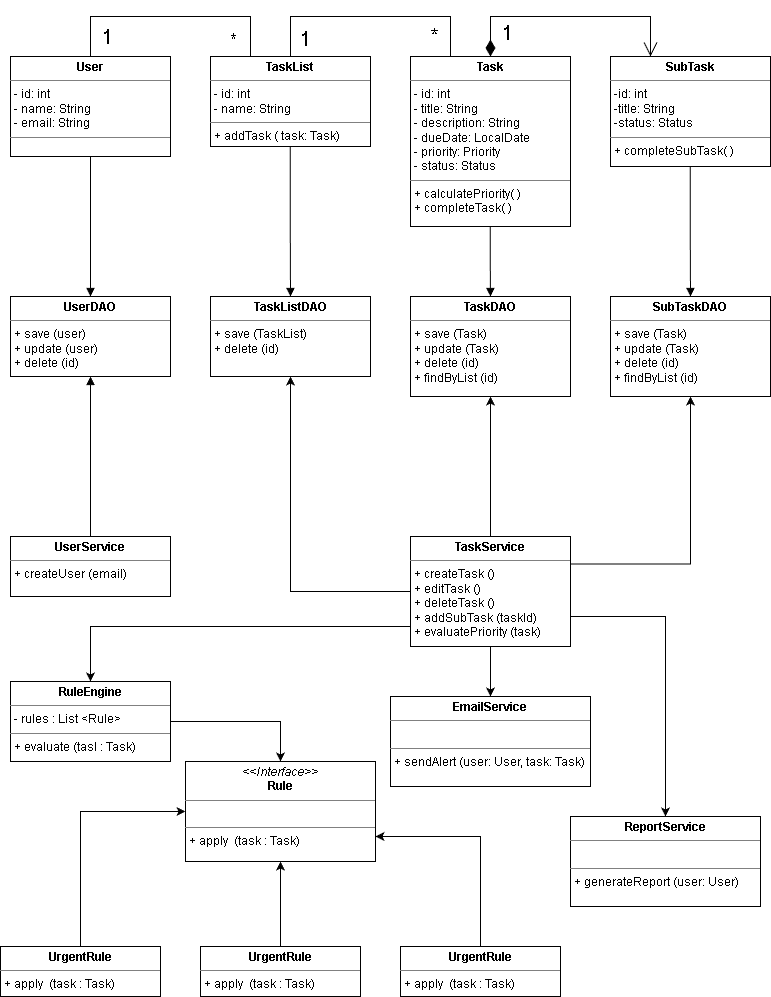

The diagram above was exported from draw.io. Its source (the exported page's mxGraphModel, read from the mxfile embedded in the PNG):
<mxGraphModel dx="1097" dy="591" grid="1" gridSize="10" guides="1" tooltips="1" connect="1" arrows="1" fold="1" page="1" pageScale="1" pageWidth="827" pageHeight="1169" math="0" shadow="0">
  <root>
    <mxCell id="0" />
    <mxCell id="1" parent="0" />
    <mxCell id="B_7fiBuf88TYUXgeCZts-1" parent="1" style="verticalAlign=top;align=left;overflow=fill;html=1;whiteSpace=wrap;" value="&lt;p style=&quot;margin:0px;margin-top:4px;text-align:center;&quot;&gt;&lt;b&gt;User&lt;/b&gt;&lt;/p&gt;&lt;hr size=&quot;1&quot; style=&quot;border-style:solid;&quot;&gt;&lt;p style=&quot;margin:0px;margin-left:4px;&quot;&gt;- id: int&lt;/p&gt;&lt;p style=&quot;margin:0px;margin-left:4px;&quot;&gt;- name: String&lt;/p&gt;&lt;p style=&quot;margin:0px;margin-left:4px;&quot;&gt;- email: String&lt;/p&gt;&lt;hr size=&quot;1&quot; style=&quot;border-style:solid;&quot;&gt;&lt;p style=&quot;margin:0px;margin-left:4px;&quot;&gt;&lt;br&gt;&lt;/p&gt;" vertex="1">
      <mxGeometry height="100" width="160" x="40" y="138" as="geometry" />
    </mxCell>
    <mxCell id="B_7fiBuf88TYUXgeCZts-2" parent="1" style="verticalAlign=top;align=left;overflow=fill;html=1;whiteSpace=wrap;" value="&lt;p style=&quot;margin:0px;margin-top:4px;text-align:center;&quot;&gt;&lt;b&gt;TaskList&lt;/b&gt;&lt;/p&gt;&lt;hr size=&quot;1&quot; style=&quot;border-style:solid;&quot;&gt;&lt;p style=&quot;margin:0px;margin-left:4px;&quot;&gt;- id: int&lt;/p&gt;&lt;p style=&quot;margin:0px;margin-left:4px;&quot;&gt;- name: String&lt;/p&gt;&lt;hr size=&quot;1&quot; style=&quot;border-style:solid;&quot;&gt;&lt;p style=&quot;margin:0px;margin-left:4px;&quot;&gt;+ addTask ( task: Task)&lt;/p&gt;" vertex="1">
      <mxGeometry height="90" width="160" x="240" y="138" as="geometry" />
    </mxCell>
    <mxCell id="B_7fiBuf88TYUXgeCZts-3" parent="1" style="verticalAlign=top;align=left;overflow=fill;html=1;whiteSpace=wrap;" value="&lt;p style=&quot;margin:0px;margin-top:4px;text-align:center;&quot;&gt;&lt;b&gt;Task&lt;/b&gt;&lt;/p&gt;&lt;hr size=&quot;1&quot; style=&quot;border-style:solid;&quot;&gt;&lt;p style=&quot;margin:0px;margin-left:4px;&quot;&gt;- id: int&lt;/p&gt;&lt;p style=&quot;margin:0px;margin-left:4px;&quot;&gt;- title: String&lt;/p&gt;&lt;p style=&quot;margin:0px;margin-left:4px;&quot;&gt;- description: String&lt;/p&gt;&lt;p style=&quot;margin:0px;margin-left:4px;&quot;&gt;- dueDate: LocalDate&lt;/p&gt;&lt;p style=&quot;margin:0px;margin-left:4px;&quot;&gt;- priority: Priority&lt;/p&gt;&lt;p style=&quot;margin:0px;margin-left:4px;&quot;&gt;- status: Status&lt;/p&gt;&lt;hr size=&quot;1&quot; style=&quot;border-style:solid;&quot;&gt;&lt;p style=&quot;margin:0px;margin-left:4px;&quot;&gt;+ calculatePriority( )&lt;/p&gt;&lt;p style=&quot;margin:0px;margin-left:4px;&quot;&gt;+ completeTask( )&lt;/p&gt;" vertex="1">
      <mxGeometry height="170" width="160" x="440" y="138" as="geometry" />
    </mxCell>
    <mxCell id="B_7fiBuf88TYUXgeCZts-4" parent="1" style="verticalAlign=top;align=left;overflow=fill;html=1;whiteSpace=wrap;" value="&lt;p style=&quot;margin:0px;margin-top:4px;text-align:center;&quot;&gt;&lt;b&gt;SubTask&lt;/b&gt;&lt;/p&gt;&lt;hr size=&quot;1&quot; style=&quot;border-style:solid;&quot;&gt;&lt;p style=&quot;margin:0px;margin-left:4px;&quot;&gt;-id: int&lt;/p&gt;&lt;p style=&quot;margin:0px;margin-left:4px;&quot;&gt;-title: String&lt;/p&gt;&lt;p style=&quot;margin:0px;margin-left:4px;&quot;&gt;-status: Status&lt;/p&gt;&lt;hr size=&quot;1&quot; style=&quot;border-style:solid;&quot;&gt;&lt;p style=&quot;margin:0px;margin-left:4px;&quot;&gt;+ completeSubTask( )&lt;/p&gt;" vertex="1">
      <mxGeometry height="110" width="160" x="640" y="138" as="geometry" />
    </mxCell>
    <mxCell id="B_7fiBuf88TYUXgeCZts-19" parent="1" style="verticalAlign=top;align=left;overflow=fill;html=1;whiteSpace=wrap;" value="&lt;p style=&quot;margin:0px;margin-top:4px;text-align:center;&quot;&gt;&lt;i&gt;&amp;lt;&amp;lt;Interface&amp;gt;&amp;gt;&lt;/i&gt;&lt;br&gt;&lt;b&gt;Rule&lt;/b&gt;&lt;/p&gt;&lt;hr size=&quot;1&quot; style=&quot;border-style:solid;&quot;&gt;&lt;p style=&quot;margin:0px;margin-left:4px;&quot;&gt;&lt;br&gt;&lt;/p&gt;&lt;hr size=&quot;1&quot; style=&quot;border-style:solid;&quot;&gt;&lt;p style=&quot;margin:0px;margin-left:4px;&quot;&gt;+ apply&amp;nbsp; (task : Task)&lt;/p&gt;" vertex="1">
      <mxGeometry height="100" width="190" x="215" y="843" as="geometry" />
    </mxCell>
    <mxCell id="B_7fiBuf88TYUXgeCZts-25" parent="1" style="verticalAlign=top;align=left;overflow=fill;html=1;whiteSpace=wrap;" value="&lt;p style=&quot;margin:0px;margin-top:4px;text-align:center;&quot;&gt;&lt;b&gt;ReportService&lt;/b&gt;&lt;/p&gt;&lt;hr size=&quot;1&quot; style=&quot;border-style:solid;&quot;&gt;&lt;p style=&quot;margin:0px;margin-left:4px;&quot;&gt;&lt;br&gt;&lt;/p&gt;&lt;hr size=&quot;1&quot; style=&quot;border-style:solid;&quot;&gt;&lt;p style=&quot;margin:0px;margin-left:4px;&quot;&gt;+ generateReport (user: User)&lt;/p&gt;" vertex="1">
      <mxGeometry height="90" width="190" x="600" y="898" as="geometry" />
    </mxCell>
    <mxCell id="B_7fiBuf88TYUXgeCZts-26" parent="1" style="verticalAlign=top;align=left;overflow=fill;html=1;whiteSpace=wrap;" value="&lt;p style=&quot;margin:0px;margin-top:4px;text-align:center;&quot;&gt;&lt;b&gt;EmailService&lt;/b&gt;&lt;/p&gt;&lt;hr size=&quot;1&quot; style=&quot;border-style:solid;&quot;&gt;&lt;p style=&quot;margin:0px;margin-left:4px;&quot;&gt;&lt;br&gt;&lt;/p&gt;&lt;hr size=&quot;1&quot; style=&quot;border-style:solid;&quot;&gt;&lt;p style=&quot;margin:0px;margin-left:4px;&quot;&gt;+ sendAlert (user: User, task: Task)&lt;/p&gt;" vertex="1">
      <mxGeometry height="90" width="200" x="420" y="778" as="geometry" />
    </mxCell>
    <mxCell id="lWsl19LdhfWOnW36EC-t-1" parent="1" style="verticalAlign=top;align=left;overflow=fill;html=1;whiteSpace=wrap;" value="&lt;p style=&quot;margin:0px;margin-top:4px;text-align:center;&quot;&gt;&lt;b&gt;UserDAO&lt;/b&gt;&lt;/p&gt;&lt;hr size=&quot;1&quot; style=&quot;border-style:solid;&quot;&gt;&lt;p style=&quot;margin:0px;margin-left:4px;&quot;&gt;+ save (user)&lt;/p&gt;&lt;p style=&quot;margin:0px;margin-left:4px;&quot;&gt;+ update (user)&lt;/p&gt;&lt;p style=&quot;margin:0px;margin-left:4px;&quot;&gt;+ delete (id)&lt;/p&gt;&lt;p style=&quot;margin:0px;margin-left:4px;&quot;&gt;&lt;br&gt;&lt;/p&gt;" vertex="1">
      <mxGeometry height="80" width="160" x="40" y="378" as="geometry" />
    </mxCell>
    <mxCell id="lWsl19LdhfWOnW36EC-t-2" edge="1" parent="1" source="B_7fiBuf88TYUXgeCZts-1" style="endArrow=none;html=1;edgeStyle=orthogonalEdgeStyle;rounded=0;exitX=0.5;exitY=0;exitDx=0;exitDy=0;entryX=0.25;entryY=0;entryDx=0;entryDy=0;" target="B_7fiBuf88TYUXgeCZts-2" value="">
      <mxGeometry relative="1" as="geometry">
        <Array as="points">
          <mxPoint x="120" y="98" />
          <mxPoint x="280" y="98" />
        </Array>
        <mxPoint x="150" y="98" as="sourcePoint" />
        <mxPoint x="340" y="98" as="targetPoint" />
      </mxGeometry>
    </mxCell>
    <mxCell id="lWsl19LdhfWOnW36EC-t-3" connectable="0" parent="lWsl19LdhfWOnW36EC-t-2" style="edgeLabel;resizable=0;html=1;align=left;verticalAlign=bottom;" value="&lt;font style=&quot;font-size: 20px;&quot;&gt;1&lt;/font&gt;" vertex="1">
      <mxGeometry relative="1" x="-1" as="geometry">
        <mxPoint x="10" y="-6" as="offset" />
      </mxGeometry>
    </mxCell>
    <mxCell id="lWsl19LdhfWOnW36EC-t-4" connectable="0" parent="lWsl19LdhfWOnW36EC-t-2" style="edgeLabel;resizable=0;html=1;align=right;verticalAlign=bottom;" value="&lt;font style=&quot;font-size: 19px;&quot;&gt;*&lt;/font&gt;" vertex="1">
      <mxGeometry relative="1" x="1" as="geometry">
        <mxPoint x="-13" y="-3" as="offset" />
      </mxGeometry>
    </mxCell>
    <mxCell id="lWsl19LdhfWOnW36EC-t-7" edge="1" parent="1" source="B_7fiBuf88TYUXgeCZts-2" style="endArrow=none;html=1;edgeStyle=orthogonalEdgeStyle;rounded=0;entryX=0.25;entryY=0;entryDx=0;entryDy=0;exitX=0.5;exitY=0;exitDx=0;exitDy=0;" target="B_7fiBuf88TYUXgeCZts-3" value="">
      <mxGeometry relative="1" as="geometry">
        <Array as="points">
          <mxPoint x="320" y="98" />
          <mxPoint x="480" y="98" />
        </Array>
        <mxPoint x="334" y="98" as="sourcePoint" />
        <mxPoint x="494" y="98" as="targetPoint" />
      </mxGeometry>
    </mxCell>
    <mxCell id="lWsl19LdhfWOnW36EC-t-8" connectable="0" parent="lWsl19LdhfWOnW36EC-t-7" style="edgeLabel;resizable=0;html=1;align=left;verticalAlign=bottom;" value="&lt;font style=&quot;font-size: 20px;&quot;&gt;1&lt;/font&gt;" vertex="1">
      <mxGeometry relative="1" x="-1" as="geometry">
        <mxPoint x="8" y="-4" as="offset" />
      </mxGeometry>
    </mxCell>
    <mxCell id="lWsl19LdhfWOnW36EC-t-9" connectable="0" parent="lWsl19LdhfWOnW36EC-t-7" style="edgeLabel;resizable=0;html=1;align=right;verticalAlign=bottom;" value="&lt;font style=&quot;font-size: 20px;&quot;&gt;*&lt;/font&gt;" vertex="1">
      <mxGeometry relative="1" x="1" as="geometry">
        <mxPoint x="-11" y="-7" as="offset" />
      </mxGeometry>
    </mxCell>
    <mxCell id="lWsl19LdhfWOnW36EC-t-11" edge="1" parent="1" style="endArrow=open;html=1;endSize=12;startArrow=diamondThin;startSize=14;startFill=1;edgeStyle=orthogonalEdgeStyle;align=left;verticalAlign=bottom;rounded=0;exitX=0.5;exitY=0;exitDx=0;exitDy=0;entryX=0.25;entryY=0;entryDx=0;entryDy=0;" value="&lt;font style=&quot;font-size: 20px;&quot;&gt;1&lt;/font&gt;">
      <mxGeometry relative="1" x="-0.9167" y="-10" as="geometry">
        <mxPoint as="offset" />
        <Array as="points">
          <mxPoint x="520" y="98" />
          <mxPoint x="680" y="98" />
        </Array>
        <mxPoint x="520" y="138" as="sourcePoint" />
        <mxPoint x="680" y="138" as="targetPoint" />
      </mxGeometry>
    </mxCell>
    <mxCell id="lWsl19LdhfWOnW36EC-t-24" parent="1" style="verticalAlign=top;align=left;overflow=fill;html=1;whiteSpace=wrap;" value="&lt;p style=&quot;margin:0px;margin-top:4px;text-align:center;&quot;&gt;&lt;b&gt;TaskListDAO&lt;/b&gt;&lt;/p&gt;&lt;hr size=&quot;1&quot; style=&quot;border-style:solid;&quot;&gt;&lt;p style=&quot;margin:0px;margin-left:4px;&quot;&gt;+ save (TaskList)&lt;/p&gt;&lt;p style=&quot;margin:0px;margin-left:4px;&quot;&gt;+ delete (id)&lt;/p&gt;" vertex="1">
      <mxGeometry height="80" width="160" x="240" y="378" as="geometry" />
    </mxCell>
    <mxCell id="lWsl19LdhfWOnW36EC-t-25" parent="1" style="verticalAlign=top;align=left;overflow=fill;html=1;whiteSpace=wrap;" value="&lt;p style=&quot;margin:0px;margin-top:4px;text-align:center;&quot;&gt;&lt;b&gt;TaskDAO&lt;/b&gt;&lt;/p&gt;&lt;hr size=&quot;1&quot; style=&quot;border-style:solid;&quot;&gt;&lt;p style=&quot;margin:0px;margin-left:4px;&quot;&gt;+ save (Task)&lt;/p&gt;&lt;p style=&quot;margin:0px;margin-left:4px;&quot;&gt;+ update (Task)&lt;/p&gt;&lt;p style=&quot;margin:0px;margin-left:4px;&quot;&gt;+ delete (id)&lt;/p&gt;&lt;p style=&quot;margin:0px;margin-left:4px;&quot;&gt;+ findByList (id)&lt;/p&gt;" vertex="1">
      <mxGeometry height="100" width="160" x="440" y="378" as="geometry" />
    </mxCell>
    <mxCell id="lWsl19LdhfWOnW36EC-t-26" parent="1" style="verticalAlign=top;align=left;overflow=fill;html=1;whiteSpace=wrap;" value="&lt;p style=&quot;margin:0px;margin-top:4px;text-align:center;&quot;&gt;&lt;b&gt;SubTaskDAO&lt;/b&gt;&lt;/p&gt;&lt;hr size=&quot;1&quot; style=&quot;border-style:solid;&quot;&gt;&lt;p style=&quot;margin:0px;margin-left:4px;&quot;&gt;+ save (Task)&lt;/p&gt;&lt;p style=&quot;margin:0px;margin-left:4px;&quot;&gt;+ update (Task)&lt;/p&gt;&lt;p style=&quot;margin:0px;margin-left:4px;&quot;&gt;+ delete (id)&lt;/p&gt;&lt;p style=&quot;margin:0px;margin-left:4px;&quot;&gt;+ findByList (id)&lt;/p&gt;" vertex="1">
      <mxGeometry height="100" width="160" x="640" y="378" as="geometry" />
    </mxCell>
    <mxCell id="lWsl19LdhfWOnW36EC-t-27" edge="1" parent="1" source="B_7fiBuf88TYUXgeCZts-1" style="endArrow=block;endFill=1;html=1;edgeStyle=orthogonalEdgeStyle;align=left;verticalAlign=top;rounded=0;entryX=0.5;entryY=0;entryDx=0;entryDy=0;exitX=0.5;exitY=1;exitDx=0;exitDy=0;" target="lWsl19LdhfWOnW36EC-t-1" value="">
      <mxGeometry relative="1" x="-1" as="geometry">
        <mxPoint x="80" y="318" as="sourcePoint" />
        <mxPoint x="240" y="318" as="targetPoint" />
      </mxGeometry>
    </mxCell>
    <mxCell id="lWsl19LdhfWOnW36EC-t-29" edge="1" parent="1" style="endArrow=block;endFill=1;html=1;edgeStyle=orthogonalEdgeStyle;align=left;verticalAlign=top;rounded=0;entryX=0.5;entryY=0;entryDx=0;entryDy=0;exitX=0.5;exitY=1;exitDx=0;exitDy=0;" target="lWsl19LdhfWOnW36EC-t-24" value="">
      <mxGeometry relative="1" x="-1" as="geometry">
        <mxPoint x="319.7" y="228" as="sourcePoint" />
        <mxPoint x="319.7" y="368" as="targetPoint" />
      </mxGeometry>
    </mxCell>
    <mxCell id="lWsl19LdhfWOnW36EC-t-30" edge="1" parent="1" style="endArrow=block;endFill=1;html=1;edgeStyle=orthogonalEdgeStyle;align=left;verticalAlign=top;rounded=0;exitX=0.5;exitY=1;exitDx=0;exitDy=0;entryX=0.5;entryY=0;entryDx=0;entryDy=0;" target="lWsl19LdhfWOnW36EC-t-25" value="">
      <mxGeometry relative="1" x="-1" as="geometry">
        <mxPoint x="519.7" y="308" as="sourcePoint" />
        <mxPoint x="530" y="358" as="targetPoint" />
      </mxGeometry>
    </mxCell>
    <mxCell id="lWsl19LdhfWOnW36EC-t-31" edge="1" parent="1" style="endArrow=block;endFill=1;html=1;edgeStyle=orthogonalEdgeStyle;align=left;verticalAlign=top;rounded=0;exitX=0.5;exitY=1;exitDx=0;exitDy=0;entryX=0.5;entryY=0;entryDx=0;entryDy=0;" target="lWsl19LdhfWOnW36EC-t-26" value="">
      <mxGeometry relative="1" x="-1" as="geometry">
        <mxPoint x="719.7" y="248" as="sourcePoint" />
        <mxPoint x="730" y="348" as="targetPoint" />
      </mxGeometry>
    </mxCell>
    <mxCell id="lWsl19LdhfWOnW36EC-t-32" parent="1" style="verticalAlign=top;align=left;overflow=fill;html=1;whiteSpace=wrap;" value="&lt;p style=&quot;margin:0px;margin-top:4px;text-align:center;&quot;&gt;&lt;b&gt;UserService&lt;/b&gt;&lt;/p&gt;&lt;hr size=&quot;1&quot; style=&quot;border-style:solid;&quot;&gt;&lt;p style=&quot;margin:0px;margin-left:4px;&quot;&gt;+ createUser (email)&lt;/p&gt;&lt;p style=&quot;margin:0px;margin-left:4px;&quot;&gt;&lt;br&gt;&lt;/p&gt;" vertex="1">
      <mxGeometry height="60" width="160" x="40" y="618" as="geometry" />
    </mxCell>
    <mxCell id="lWsl19LdhfWOnW36EC-t-35" edge="1" parent="1" source="lWsl19LdhfWOnW36EC-t-33" style="edgeStyle=orthogonalEdgeStyle;rounded=0;orthogonalLoop=1;jettySize=auto;html=1;entryX=0.5;entryY=1;entryDx=0;entryDy=0;" target="lWsl19LdhfWOnW36EC-t-25">
      <mxGeometry relative="1" as="geometry" />
    </mxCell>
    <mxCell id="lWsl19LdhfWOnW36EC-t-37" edge="1" parent="1" source="lWsl19LdhfWOnW36EC-t-33" style="edgeStyle=orthogonalEdgeStyle;rounded=0;orthogonalLoop=1;jettySize=auto;html=1;entryX=0.5;entryY=1;entryDx=0;entryDy=0;exitX=1;exitY=0.25;exitDx=0;exitDy=0;" target="lWsl19LdhfWOnW36EC-t-26">
      <mxGeometry relative="1" as="geometry" />
    </mxCell>
    <mxCell id="lWsl19LdhfWOnW36EC-t-38" edge="1" parent="1" source="lWsl19LdhfWOnW36EC-t-33" style="edgeStyle=orthogonalEdgeStyle;rounded=0;orthogonalLoop=1;jettySize=auto;html=1;entryX=0.5;entryY=1;entryDx=0;entryDy=0;" target="lWsl19LdhfWOnW36EC-t-24">
      <mxGeometry relative="1" as="geometry" />
    </mxCell>
    <mxCell id="lWsl19LdhfWOnW36EC-t-62" edge="1" parent="1" source="lWsl19LdhfWOnW36EC-t-33" style="edgeStyle=orthogonalEdgeStyle;rounded=0;orthogonalLoop=1;jettySize=auto;html=1;entryX=0.5;entryY=0;entryDx=0;entryDy=0;" target="lWsl19LdhfWOnW36EC-t-58">
      <mxGeometry relative="1" as="geometry">
        <Array as="points">
          <mxPoint x="120" y="708" />
        </Array>
      </mxGeometry>
    </mxCell>
    <mxCell id="lWsl19LdhfWOnW36EC-t-63" edge="1" parent="1" source="lWsl19LdhfWOnW36EC-t-33" style="edgeStyle=orthogonalEdgeStyle;rounded=0;orthogonalLoop=1;jettySize=auto;html=1;entryX=0.5;entryY=0;entryDx=0;entryDy=0;" target="B_7fiBuf88TYUXgeCZts-26">
      <mxGeometry relative="1" as="geometry" />
    </mxCell>
    <mxCell id="lWsl19LdhfWOnW36EC-t-64" edge="1" parent="1" source="lWsl19LdhfWOnW36EC-t-33" style="edgeStyle=orthogonalEdgeStyle;rounded=0;orthogonalLoop=1;jettySize=auto;html=1;entryX=0.5;entryY=0;entryDx=0;entryDy=0;" target="B_7fiBuf88TYUXgeCZts-25">
      <mxGeometry relative="1" as="geometry">
        <Array as="points">
          <mxPoint x="695" y="698" />
        </Array>
      </mxGeometry>
    </mxCell>
    <mxCell id="lWsl19LdhfWOnW36EC-t-33" parent="1" style="verticalAlign=top;align=left;overflow=fill;html=1;whiteSpace=wrap;" value="&lt;p style=&quot;margin:0px;margin-top:4px;text-align:center;&quot;&gt;&lt;b&gt;TaskService&lt;/b&gt;&lt;/p&gt;&lt;hr size=&quot;1&quot; style=&quot;border-style:solid;&quot;&gt;&lt;p style=&quot;margin:0px;margin-left:4px;&quot;&gt;+ createTask ()&lt;/p&gt;&lt;p style=&quot;margin:0px;margin-left:4px;&quot;&gt;+ editTask ()&lt;/p&gt;&lt;p style=&quot;margin:0px;margin-left:4px;&quot;&gt;+ deleteTask ()&lt;/p&gt;&lt;p style=&quot;margin:0px;margin-left:4px;&quot;&gt;+ addSubTask (taskId)&lt;/p&gt;&lt;p style=&quot;margin:0px;margin-left:4px;&quot;&gt;+ evaluatePriority (task)&lt;/p&gt;&lt;p style=&quot;margin:0px;margin-left:4px;&quot;&gt;&lt;br&gt;&lt;/p&gt;" vertex="1">
      <mxGeometry height="110" width="160" x="440" y="618" as="geometry" />
    </mxCell>
    <mxCell id="lWsl19LdhfWOnW36EC-t-34" edge="1" parent="1" source="lWsl19LdhfWOnW36EC-t-32" style="endArrow=block;endFill=1;html=1;edgeStyle=orthogonalEdgeStyle;align=left;verticalAlign=top;rounded=0;entryX=0.5;entryY=1;entryDx=0;entryDy=0;exitX=0.5;exitY=0;exitDx=0;exitDy=0;" target="lWsl19LdhfWOnW36EC-t-1" value="">
      <mxGeometry relative="1" x="-1" as="geometry">
        <mxPoint x="280" y="488" as="sourcePoint" />
        <mxPoint x="280" y="628" as="targetPoint" />
      </mxGeometry>
    </mxCell>
    <mxCell id="lWsl19LdhfWOnW36EC-t-52" edge="1" parent="1" source="lWsl19LdhfWOnW36EC-t-40" style="edgeStyle=orthogonalEdgeStyle;rounded=0;orthogonalLoop=1;jettySize=auto;html=1;entryX=0;entryY=0.5;entryDx=0;entryDy=0;" target="B_7fiBuf88TYUXgeCZts-19">
      <mxGeometry relative="1" as="geometry">
        <Array as="points">
          <mxPoint x="110" y="893" />
        </Array>
      </mxGeometry>
    </mxCell>
    <mxCell id="lWsl19LdhfWOnW36EC-t-40" parent="1" style="verticalAlign=top;align=left;overflow=fill;html=1;whiteSpace=wrap;" value="&lt;p style=&quot;margin:0px;margin-top:4px;text-align:center;&quot;&gt;&lt;b&gt;UrgentRule&lt;/b&gt;&lt;/p&gt;&lt;hr size=&quot;1&quot; style=&quot;border-style:solid;&quot;&gt;&lt;p style=&quot;margin:0px;margin-left:4px;&quot;&gt;+ apply&amp;nbsp; (task : Task)&lt;/p&gt;" vertex="1">
      <mxGeometry height="50" width="160" x="30" y="1028" as="geometry" />
    </mxCell>
    <mxCell id="lWsl19LdhfWOnW36EC-t-51" edge="1" parent="1" source="lWsl19LdhfWOnW36EC-t-43" style="edgeStyle=orthogonalEdgeStyle;rounded=0;orthogonalLoop=1;jettySize=auto;html=1;entryX=0.5;entryY=1;entryDx=0;entryDy=0;" target="B_7fiBuf88TYUXgeCZts-19">
      <mxGeometry relative="1" as="geometry" />
    </mxCell>
    <mxCell id="lWsl19LdhfWOnW36EC-t-43" parent="1" style="verticalAlign=top;align=left;overflow=fill;html=1;whiteSpace=wrap;" value="&lt;p style=&quot;margin:0px;margin-top:4px;text-align:center;&quot;&gt;&lt;b&gt;UrgentRule&lt;/b&gt;&lt;/p&gt;&lt;hr size=&quot;1&quot; style=&quot;border-style:solid;&quot;&gt;&lt;p style=&quot;margin:0px;margin-left:4px;&quot;&gt;+ apply&amp;nbsp; (task : Task)&lt;/p&gt;" vertex="1">
      <mxGeometry height="50" width="160" x="230" y="1028" as="geometry" />
    </mxCell>
    <mxCell id="lWsl19LdhfWOnW36EC-t-53" edge="1" parent="1" source="lWsl19LdhfWOnW36EC-t-44" style="edgeStyle=orthogonalEdgeStyle;rounded=0;orthogonalLoop=1;jettySize=auto;html=1;entryX=1;entryY=0.75;entryDx=0;entryDy=0;" target="B_7fiBuf88TYUXgeCZts-19">
      <mxGeometry relative="1" as="geometry">
        <Array as="points">
          <mxPoint x="510" y="918" />
        </Array>
      </mxGeometry>
    </mxCell>
    <mxCell id="lWsl19LdhfWOnW36EC-t-44" parent="1" style="verticalAlign=top;align=left;overflow=fill;html=1;whiteSpace=wrap;" value="&lt;p style=&quot;margin:0px;margin-top:4px;text-align:center;&quot;&gt;&lt;b&gt;UrgentRule&lt;/b&gt;&lt;/p&gt;&lt;hr size=&quot;1&quot; style=&quot;border-style:solid;&quot;&gt;&lt;p style=&quot;margin:0px;margin-left:4px;&quot;&gt;+ apply&amp;nbsp; (task : Task)&lt;/p&gt;" vertex="1">
      <mxGeometry height="50" width="160" x="430" y="1028" as="geometry" />
    </mxCell>
    <mxCell id="lWsl19LdhfWOnW36EC-t-61" edge="1" parent="1" source="lWsl19LdhfWOnW36EC-t-58" style="edgeStyle=orthogonalEdgeStyle;rounded=0;orthogonalLoop=1;jettySize=auto;html=1;entryX=0.5;entryY=0;entryDx=0;entryDy=0;" target="B_7fiBuf88TYUXgeCZts-19">
      <mxGeometry relative="1" as="geometry" />
    </mxCell>
    <mxCell id="lWsl19LdhfWOnW36EC-t-58" parent="1" style="verticalAlign=top;align=left;overflow=fill;html=1;whiteSpace=wrap;" value="&lt;p style=&quot;margin:0px;margin-top:4px;text-align:center;&quot;&gt;&lt;b&gt;RuleEngine&lt;/b&gt;&lt;/p&gt;&lt;hr size=&quot;1&quot; style=&quot;border-style:solid;&quot;&gt;&lt;p style=&quot;margin:0px;margin-left:4px;&quot;&gt;- rules : List &amp;lt;Rule&amp;gt;&lt;/p&gt;&lt;hr size=&quot;1&quot; style=&quot;border-style:solid;&quot;&gt;&lt;p style=&quot;margin:0px;margin-left:4px;&quot;&gt;+ evaluate (tasl : Task)&lt;/p&gt;" vertex="1">
      <mxGeometry height="80" width="160" x="40" y="763" as="geometry" />
    </mxCell>
  </root>
</mxGraphModel>